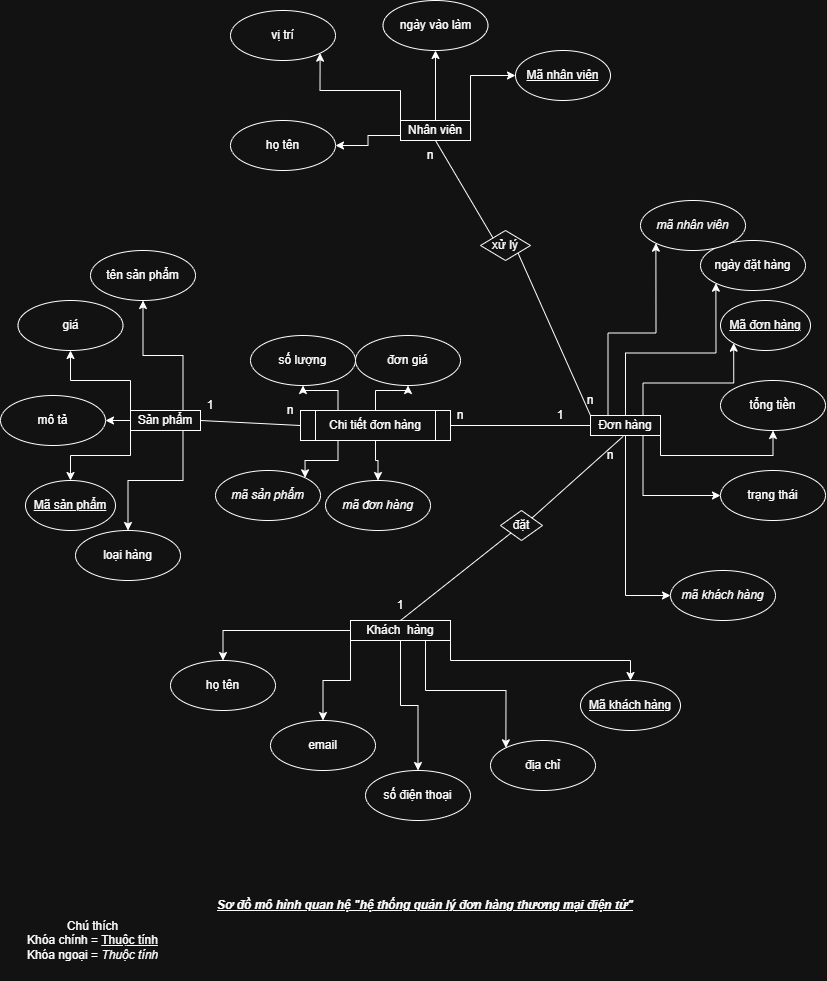

The diagram above was exported from draw.io. Its source (the exported page's mxGraphModel, read from the mxfile embedded in the PNG):
<mxGraphModel dx="2605" dy="1338" grid="1" gridSize="10" guides="1" tooltips="1" connect="1" arrows="1" fold="1" page="1" pageScale="1" pageWidth="850" pageHeight="1100" math="0" shadow="0" extFonts="Permanent Marker^https://fonts.googleapis.com/css?family=Permanent+Marker">
  <root>
    <mxCell id="0" />
    <mxCell id="1" parent="0" />
    <mxCell id="62rS9JmTGtcQQ2z8fc68-93" parent="1" style="text;html=1;whiteSpace=wrap;strokeColor=none;fillColor=none;align=center;verticalAlign=middle;rounded=0;" value="&lt;div&gt;Chú thích&lt;/div&gt;Khóa chính = &lt;u&gt;Thuộc tính&lt;/u&gt;&lt;div&gt;Khóa ngoại = &lt;i&gt;Thuộc tính&lt;/i&gt;&lt;/div&gt;" vertex="1">
      <mxGeometry height="80" width="185" x="10" y="990" as="geometry" />
    </mxCell>
    <mxCell id="62rS9JmTGtcQQ2z8fc68-94" parent="1" style="text;html=1;whiteSpace=wrap;strokeColor=none;fillColor=none;align=center;verticalAlign=middle;rounded=0;" value="&lt;b&gt;&lt;i&gt;&lt;u&gt;Sơ đồ mô hình quan hệ &quot;hệ thống quản lý đơn hàng thương mại điện tử&quot;&lt;/u&gt;&lt;/i&gt;&lt;/b&gt;" vertex="1">
      <mxGeometry height="30" width="530" x="170" y="980" as="geometry" />
    </mxCell>
    <mxCell id="62rS9JmTGtcQQ2z8fc68-125" edge="1" parent="1" source="62rS9JmTGtcQQ2z8fc68-96" style="edgeStyle=orthogonalEdgeStyle;rounded=0;orthogonalLoop=1;jettySize=auto;html=1;exitX=0.75;exitY=1;exitDx=0;exitDy=0;entryX=0;entryY=0.5;entryDx=0;entryDy=0;" target="62rS9JmTGtcQQ2z8fc68-106">
      <mxGeometry relative="1" as="geometry" />
    </mxCell>
    <mxCell id="62rS9JmTGtcQQ2z8fc68-126" edge="1" parent="1" source="62rS9JmTGtcQQ2z8fc68-96" style="edgeStyle=orthogonalEdgeStyle;rounded=0;orthogonalLoop=1;jettySize=auto;html=1;exitX=1;exitY=1;exitDx=0;exitDy=0;entryX=0.5;entryY=1;entryDx=0;entryDy=0;" target="62rS9JmTGtcQQ2z8fc68-116">
      <mxGeometry relative="1" as="geometry" />
    </mxCell>
    <mxCell id="62rS9JmTGtcQQ2z8fc68-127" edge="1" parent="1" source="62rS9JmTGtcQQ2z8fc68-96" style="edgeStyle=orthogonalEdgeStyle;rounded=0;orthogonalLoop=1;jettySize=auto;html=1;exitX=0.75;exitY=0;exitDx=0;exitDy=0;entryX=0;entryY=1;entryDx=0;entryDy=0;" target="62rS9JmTGtcQQ2z8fc68-102">
      <mxGeometry relative="1" as="geometry" />
    </mxCell>
    <mxCell id="62rS9JmTGtcQQ2z8fc68-128" edge="1" parent="1" source="62rS9JmTGtcQQ2z8fc68-96" style="edgeStyle=orthogonalEdgeStyle;rounded=0;orthogonalLoop=1;jettySize=auto;html=1;exitX=0.5;exitY=0;exitDx=0;exitDy=0;entryX=0;entryY=1;entryDx=0;entryDy=0;" target="62rS9JmTGtcQQ2z8fc68-118">
      <mxGeometry relative="1" as="geometry" />
    </mxCell>
    <mxCell id="62rS9JmTGtcQQ2z8fc68-155" edge="1" parent="1" source="62rS9JmTGtcQQ2z8fc68-96" style="edgeStyle=orthogonalEdgeStyle;rounded=0;orthogonalLoop=1;jettySize=auto;html=1;exitX=0.5;exitY=1;exitDx=0;exitDy=0;entryX=0;entryY=0.5;entryDx=0;entryDy=0;" target="62rS9JmTGtcQQ2z8fc68-154">
      <mxGeometry relative="1" as="geometry" />
    </mxCell>
    <mxCell id="62rS9JmTGtcQQ2z8fc68-157" edge="1" parent="1" source="62rS9JmTGtcQQ2z8fc68-96" style="edgeStyle=orthogonalEdgeStyle;rounded=0;orthogonalLoop=1;jettySize=auto;html=1;exitX=0.25;exitY=0;exitDx=0;exitDy=0;entryX=0;entryY=1;entryDx=0;entryDy=0;" target="62rS9JmTGtcQQ2z8fc68-156">
      <mxGeometry relative="1" as="geometry" />
    </mxCell>
    <mxCell id="62rS9JmTGtcQQ2z8fc68-96" parent="1" style="rounded=0;whiteSpace=wrap;html=1;" value="Đơn hàng" vertex="1">
      <mxGeometry height="20" width="70" x="600" y="505" as="geometry" />
    </mxCell>
    <mxCell id="62rS9JmTGtcQQ2z8fc68-129" edge="1" parent="1" source="62rS9JmTGtcQQ2z8fc68-97" style="edgeStyle=orthogonalEdgeStyle;rounded=0;orthogonalLoop=1;jettySize=auto;html=1;exitX=1;exitY=0;exitDx=0;exitDy=0;entryX=0;entryY=0.5;entryDx=0;entryDy=0;" target="62rS9JmTGtcQQ2z8fc68-103">
      <mxGeometry relative="1" as="geometry" />
    </mxCell>
    <mxCell id="62rS9JmTGtcQQ2z8fc68-130" edge="1" parent="1" source="62rS9JmTGtcQQ2z8fc68-97" style="edgeStyle=orthogonalEdgeStyle;rounded=0;orthogonalLoop=1;jettySize=auto;html=1;exitX=0.5;exitY=0;exitDx=0;exitDy=0;entryX=0.5;entryY=1;entryDx=0;entryDy=0;" target="62rS9JmTGtcQQ2z8fc68-107">
      <mxGeometry relative="1" as="geometry" />
    </mxCell>
    <mxCell id="62rS9JmTGtcQQ2z8fc68-131" edge="1" parent="1" source="62rS9JmTGtcQQ2z8fc68-97" style="edgeStyle=orthogonalEdgeStyle;rounded=0;orthogonalLoop=1;jettySize=auto;html=1;exitX=0;exitY=0;exitDx=0;exitDy=0;entryX=1;entryY=1;entryDx=0;entryDy=0;" target="62rS9JmTGtcQQ2z8fc68-117">
      <mxGeometry relative="1" as="geometry" />
    </mxCell>
    <mxCell id="62rS9JmTGtcQQ2z8fc68-132" edge="1" parent="1" source="62rS9JmTGtcQQ2z8fc68-97" style="edgeStyle=orthogonalEdgeStyle;rounded=0;orthogonalLoop=1;jettySize=auto;html=1;exitX=0;exitY=0.75;exitDx=0;exitDy=0;entryX=1;entryY=0.5;entryDx=0;entryDy=0;" target="62rS9JmTGtcQQ2z8fc68-110">
      <mxGeometry relative="1" as="geometry" />
    </mxCell>
    <mxCell id="62rS9JmTGtcQQ2z8fc68-97" parent="1" style="rounded=0;whiteSpace=wrap;html=1;" value="Nhân viên" vertex="1">
      <mxGeometry height="20" width="70" x="410" y="210" as="geometry" />
    </mxCell>
    <mxCell id="62rS9JmTGtcQQ2z8fc68-133" edge="1" parent="1" source="62rS9JmTGtcQQ2z8fc68-98" style="edgeStyle=orthogonalEdgeStyle;rounded=0;orthogonalLoop=1;jettySize=auto;html=1;exitX=0;exitY=0;exitDx=0;exitDy=0;entryX=0.5;entryY=1;entryDx=0;entryDy=0;" target="62rS9JmTGtcQQ2z8fc68-111">
      <mxGeometry relative="1" as="geometry" />
    </mxCell>
    <mxCell id="62rS9JmTGtcQQ2z8fc68-134" edge="1" parent="1" source="62rS9JmTGtcQQ2z8fc68-98" style="edgeStyle=orthogonalEdgeStyle;rounded=0;orthogonalLoop=1;jettySize=auto;html=1;exitX=0;exitY=0.5;exitDx=0;exitDy=0;entryX=1;entryY=0.5;entryDx=0;entryDy=0;" target="62rS9JmTGtcQQ2z8fc68-112">
      <mxGeometry relative="1" as="geometry" />
    </mxCell>
    <mxCell id="62rS9JmTGtcQQ2z8fc68-135" edge="1" parent="1" source="62rS9JmTGtcQQ2z8fc68-98" style="edgeStyle=orthogonalEdgeStyle;rounded=0;orthogonalLoop=1;jettySize=auto;html=1;exitX=0;exitY=1;exitDx=0;exitDy=0;entryX=0.5;entryY=0;entryDx=0;entryDy=0;" target="62rS9JmTGtcQQ2z8fc68-104">
      <mxGeometry relative="1" as="geometry" />
    </mxCell>
    <mxCell id="62rS9JmTGtcQQ2z8fc68-136" edge="1" parent="1" source="62rS9JmTGtcQQ2z8fc68-98" style="edgeStyle=orthogonalEdgeStyle;rounded=0;orthogonalLoop=1;jettySize=auto;html=1;exitX=0.75;exitY=0;exitDx=0;exitDy=0;entryX=0.5;entryY=1;entryDx=0;entryDy=0;" target="62rS9JmTGtcQQ2z8fc68-109">
      <mxGeometry relative="1" as="geometry" />
    </mxCell>
    <mxCell id="62rS9JmTGtcQQ2z8fc68-137" edge="1" parent="1" source="62rS9JmTGtcQQ2z8fc68-98" style="edgeStyle=orthogonalEdgeStyle;rounded=0;orthogonalLoop=1;jettySize=auto;html=1;exitX=0.75;exitY=1;exitDx=0;exitDy=0;entryX=0.5;entryY=0;entryDx=0;entryDy=0;" target="62rS9JmTGtcQQ2z8fc68-108">
      <mxGeometry relative="1" as="geometry" />
    </mxCell>
    <mxCell id="62rS9JmTGtcQQ2z8fc68-98" parent="1" style="rounded=0;whiteSpace=wrap;html=1;" value="Sản phẩm" vertex="1">
      <mxGeometry height="20" width="70" x="140" y="500" as="geometry" />
    </mxCell>
    <mxCell id="62rS9JmTGtcQQ2z8fc68-120" edge="1" parent="1" source="62rS9JmTGtcQQ2z8fc68-99" style="edgeStyle=orthogonalEdgeStyle;rounded=0;orthogonalLoop=1;jettySize=auto;html=1;exitX=0;exitY=0.5;exitDx=0;exitDy=0;entryX=0.5;entryY=0;entryDx=0;entryDy=0;" target="62rS9JmTGtcQQ2z8fc68-115">
      <mxGeometry relative="1" as="geometry" />
    </mxCell>
    <mxCell id="62rS9JmTGtcQQ2z8fc68-121" edge="1" parent="1" source="62rS9JmTGtcQQ2z8fc68-99" style="edgeStyle=orthogonalEdgeStyle;rounded=0;orthogonalLoop=1;jettySize=auto;html=1;exitX=0;exitY=1;exitDx=0;exitDy=0;" target="62rS9JmTGtcQQ2z8fc68-105">
      <mxGeometry relative="1" as="geometry" />
    </mxCell>
    <mxCell id="62rS9JmTGtcQQ2z8fc68-122" edge="1" parent="1" source="62rS9JmTGtcQQ2z8fc68-99" style="edgeStyle=orthogonalEdgeStyle;rounded=0;orthogonalLoop=1;jettySize=auto;html=1;exitX=0.5;exitY=1;exitDx=0;exitDy=0;" target="62rS9JmTGtcQQ2z8fc68-113">
      <mxGeometry relative="1" as="geometry" />
    </mxCell>
    <mxCell id="62rS9JmTGtcQQ2z8fc68-123" edge="1" parent="1" source="62rS9JmTGtcQQ2z8fc68-99" style="edgeStyle=orthogonalEdgeStyle;rounded=0;orthogonalLoop=1;jettySize=auto;html=1;exitX=0.75;exitY=1;exitDx=0;exitDy=0;entryX=0;entryY=0;entryDx=0;entryDy=0;" target="62rS9JmTGtcQQ2z8fc68-114">
      <mxGeometry relative="1" as="geometry" />
    </mxCell>
    <mxCell id="62rS9JmTGtcQQ2z8fc68-124" edge="1" parent="1" source="62rS9JmTGtcQQ2z8fc68-99" style="edgeStyle=orthogonalEdgeStyle;rounded=0;orthogonalLoop=1;jettySize=auto;html=1;exitX=1;exitY=1;exitDx=0;exitDy=0;" target="62rS9JmTGtcQQ2z8fc68-101">
      <mxGeometry relative="1" as="geometry" />
    </mxCell>
    <mxCell id="62rS9JmTGtcQQ2z8fc68-99" parent="1" style="rounded=0;whiteSpace=wrap;html=1;" value="Khách&amp;nbsp; hàng" vertex="1">
      <mxGeometry height="20" width="100" x="360" y="710" as="geometry" />
    </mxCell>
    <mxCell id="62rS9JmTGtcQQ2z8fc68-162" edge="1" parent="1" source="62rS9JmTGtcQQ2z8fc68-100" style="edgeStyle=orthogonalEdgeStyle;rounded=0;orthogonalLoop=1;jettySize=auto;html=1;exitX=0.25;exitY=0;exitDx=0;exitDy=0;entryX=0.5;entryY=1;entryDx=0;entryDy=0;" target="62rS9JmTGtcQQ2z8fc68-159">
      <mxGeometry relative="1" as="geometry" />
    </mxCell>
    <mxCell id="62rS9JmTGtcQQ2z8fc68-163" edge="1" parent="1" source="62rS9JmTGtcQQ2z8fc68-100" style="edgeStyle=orthogonalEdgeStyle;rounded=0;orthogonalLoop=1;jettySize=auto;html=1;exitX=0.5;exitY=0;exitDx=0;exitDy=0;entryX=0.5;entryY=1;entryDx=0;entryDy=0;" target="62rS9JmTGtcQQ2z8fc68-158">
      <mxGeometry relative="1" as="geometry" />
    </mxCell>
    <mxCell id="62rS9JmTGtcQQ2z8fc68-164" edge="1" parent="1" source="62rS9JmTGtcQQ2z8fc68-100" style="edgeStyle=orthogonalEdgeStyle;rounded=0;orthogonalLoop=1;jettySize=auto;html=1;exitX=0.25;exitY=1;exitDx=0;exitDy=0;entryX=1;entryY=0;entryDx=0;entryDy=0;" target="62rS9JmTGtcQQ2z8fc68-160">
      <mxGeometry relative="1" as="geometry" />
    </mxCell>
    <mxCell id="62rS9JmTGtcQQ2z8fc68-165" edge="1" parent="1" source="62rS9JmTGtcQQ2z8fc68-100" style="edgeStyle=orthogonalEdgeStyle;rounded=0;orthogonalLoop=1;jettySize=auto;html=1;exitX=0.5;exitY=1;exitDx=0;exitDy=0;entryX=0.5;entryY=0;entryDx=0;entryDy=0;" target="62rS9JmTGtcQQ2z8fc68-161">
      <mxGeometry relative="1" as="geometry" />
    </mxCell>
    <mxCell id="62rS9JmTGtcQQ2z8fc68-100" parent="1" style="shape=process;whiteSpace=wrap;html=1;backgroundOutline=1;" value="Chi tiết đơn hàng" vertex="1">
      <mxGeometry height="30" width="150" x="310" y="500" as="geometry" />
    </mxCell>
    <mxCell id="62rS9JmTGtcQQ2z8fc68-101" parent="1" style="ellipse;whiteSpace=wrap;html=1;" value="&lt;u&gt;Mã khách hàng&lt;/u&gt;" vertex="1">
      <mxGeometry height="50" width="100" x="590" y="770" as="geometry" />
    </mxCell>
    <mxCell id="62rS9JmTGtcQQ2z8fc68-102" parent="1" style="ellipse;whiteSpace=wrap;html=1;" value="&lt;u&gt;Mã đơn hàng&lt;/u&gt;" vertex="1">
      <mxGeometry height="50" width="90" x="730" y="390" as="geometry" />
    </mxCell>
    <mxCell id="62rS9JmTGtcQQ2z8fc68-103" parent="1" style="ellipse;whiteSpace=wrap;html=1;" value="&lt;u&gt;Mã nhân viên&lt;/u&gt;" vertex="1">
      <mxGeometry height="50" width="95" x="525" y="140" as="geometry" />
    </mxCell>
    <mxCell id="62rS9JmTGtcQQ2z8fc68-104" parent="1" style="ellipse;whiteSpace=wrap;html=1;" value="&lt;u&gt;Mã sản phẩm&lt;/u&gt;" vertex="1">
      <mxGeometry height="50" width="90" x="35" y="570" as="geometry" />
    </mxCell>
    <mxCell id="62rS9JmTGtcQQ2z8fc68-105" parent="1" style="ellipse;whiteSpace=wrap;html=1;" value="email" vertex="1">
      <mxGeometry height="50" width="105" x="280" y="810" as="geometry" />
    </mxCell>
    <mxCell id="62rS9JmTGtcQQ2z8fc68-106" parent="1" style="ellipse;whiteSpace=wrap;html=1;" value="trạng thái" vertex="1">
      <mxGeometry height="50" width="105" x="730" y="560" as="geometry" />
    </mxCell>
    <mxCell id="62rS9JmTGtcQQ2z8fc68-107" parent="1" style="ellipse;whiteSpace=wrap;html=1;" value="ngày vào làm" vertex="1">
      <mxGeometry height="50" width="105" x="392.5" y="90" as="geometry" />
    </mxCell>
    <mxCell id="62rS9JmTGtcQQ2z8fc68-108" parent="1" style="ellipse;whiteSpace=wrap;html=1;" value="loại hàng" vertex="1">
      <mxGeometry height="50" width="105" x="85" y="620" as="geometry" />
    </mxCell>
    <mxCell id="62rS9JmTGtcQQ2z8fc68-109" parent="1" style="ellipse;whiteSpace=wrap;html=1;" value="tên sản phẩm" vertex="1">
      <mxGeometry height="50" width="105" x="100" y="340" as="geometry" />
    </mxCell>
    <mxCell id="62rS9JmTGtcQQ2z8fc68-110" parent="1" style="ellipse;whiteSpace=wrap;html=1;" value="họ tên" vertex="1">
      <mxGeometry height="50" width="105" x="240" y="210" as="geometry" />
    </mxCell>
    <mxCell id="62rS9JmTGtcQQ2z8fc68-111" parent="1" style="ellipse;whiteSpace=wrap;html=1;" value="giá" vertex="1">
      <mxGeometry height="50" width="105" x="27.5" y="390" as="geometry" />
    </mxCell>
    <mxCell id="62rS9JmTGtcQQ2z8fc68-112" parent="1" style="ellipse;whiteSpace=wrap;html=1;" value="mô tả" vertex="1">
      <mxGeometry height="50" width="105" x="10" y="485" as="geometry" />
    </mxCell>
    <mxCell id="62rS9JmTGtcQQ2z8fc68-113" parent="1" style="ellipse;whiteSpace=wrap;html=1;" value="số điện thoại" vertex="1">
      <mxGeometry height="50" width="105" x="375" y="860" as="geometry" />
    </mxCell>
    <mxCell id="62rS9JmTGtcQQ2z8fc68-114" parent="1" style="ellipse;whiteSpace=wrap;html=1;" value="địa chỉ" vertex="1">
      <mxGeometry height="50" width="105" x="500" y="830" as="geometry" />
    </mxCell>
    <mxCell id="62rS9JmTGtcQQ2z8fc68-115" parent="1" style="ellipse;whiteSpace=wrap;html=1;" value="họ tên" vertex="1">
      <mxGeometry height="50" width="105" x="180" y="750" as="geometry" />
    </mxCell>
    <mxCell id="62rS9JmTGtcQQ2z8fc68-116" parent="1" style="ellipse;whiteSpace=wrap;html=1;" value="tổng tiền" vertex="1">
      <mxGeometry height="50" width="105" x="730" y="470" as="geometry" />
    </mxCell>
    <mxCell id="62rS9JmTGtcQQ2z8fc68-117" parent="1" style="ellipse;whiteSpace=wrap;html=1;" value="vị trí" vertex="1">
      <mxGeometry height="50" width="105" x="240" y="100" as="geometry" />
    </mxCell>
    <mxCell id="62rS9JmTGtcQQ2z8fc68-118" parent="1" style="ellipse;whiteSpace=wrap;html=1;" value="ngày đặt hàng" vertex="1">
      <mxGeometry height="50" width="105" x="710" y="330" as="geometry" />
    </mxCell>
    <mxCell id="62rS9JmTGtcQQ2z8fc68-138" parent="1" style="rhombus;whiteSpace=wrap;html=1;" value="xử lý" vertex="1">
      <mxGeometry height="30" width="50" x="490" y="320" as="geometry" />
    </mxCell>
    <mxCell id="62rS9JmTGtcQQ2z8fc68-139" parent="1" style="rhombus;whiteSpace=wrap;html=1;" value="đặt" vertex="1">
      <mxGeometry height="30" width="42" x="510" y="600" as="geometry" />
    </mxCell>
    <mxCell id="62rS9JmTGtcQQ2z8fc68-140" edge="1" parent="1" source="62rS9JmTGtcQQ2z8fc68-99" style="endArrow=none;html=1;rounded=0;exitX=0.5;exitY=0;exitDx=0;exitDy=0;entryX=0;entryY=1;entryDx=0;entryDy=0;" target="62rS9JmTGtcQQ2z8fc68-139" value="">
      <mxGeometry height="50" relative="1" width="50" as="geometry">
        <mxPoint x="450" y="690" as="sourcePoint" />
        <mxPoint x="500" y="640" as="targetPoint" />
      </mxGeometry>
    </mxCell>
    <mxCell id="62rS9JmTGtcQQ2z8fc68-141" edge="1" parent="1" source="62rS9JmTGtcQQ2z8fc68-139" style="endArrow=none;html=1;rounded=0;exitX=1;exitY=0;exitDx=0;exitDy=0;entryX=0.466;entryY=1.046;entryDx=0;entryDy=0;entryPerimeter=0;" target="62rS9JmTGtcQQ2z8fc68-96" value="">
      <mxGeometry height="50" relative="1" width="50" as="geometry">
        <mxPoint x="550" y="580" as="sourcePoint" />
        <mxPoint x="600" y="530" as="targetPoint" />
      </mxGeometry>
    </mxCell>
    <mxCell id="62rS9JmTGtcQQ2z8fc68-142" edge="1" parent="1" source="62rS9JmTGtcQQ2z8fc68-138" style="endArrow=none;html=1;rounded=0;exitX=1;exitY=1;exitDx=0;exitDy=0;entryX=0;entryY=0;entryDx=0;entryDy=0;" target="62rS9JmTGtcQQ2z8fc68-96" value="">
      <mxGeometry height="50" relative="1" width="50" as="geometry">
        <mxPoint x="540" y="460" as="sourcePoint" />
        <mxPoint x="590" y="410" as="targetPoint" />
      </mxGeometry>
    </mxCell>
    <mxCell id="62rS9JmTGtcQQ2z8fc68-143" edge="1" parent="1" source="62rS9JmTGtcQQ2z8fc68-138" style="endArrow=none;html=1;rounded=0;entryX=0.5;entryY=1;entryDx=0;entryDy=0;exitX=0;exitY=0;exitDx=0;exitDy=0;" target="62rS9JmTGtcQQ2z8fc68-97" value="">
      <mxGeometry height="50" relative="1" width="50" as="geometry">
        <mxPoint x="480" y="300" as="sourcePoint" />
        <mxPoint x="530" y="250" as="targetPoint" />
      </mxGeometry>
    </mxCell>
    <mxCell id="62rS9JmTGtcQQ2z8fc68-144" edge="1" parent="1" source="62rS9JmTGtcQQ2z8fc68-98" style="endArrow=none;html=1;rounded=0;entryX=0;entryY=0.5;entryDx=0;entryDy=0;exitX=1;exitY=0.5;exitDx=0;exitDy=0;" target="62rS9JmTGtcQQ2z8fc68-100" value="">
      <mxGeometry height="50" relative="1" width="50" as="geometry">
        <mxPoint x="230" y="540" as="sourcePoint" />
        <mxPoint x="280" y="490" as="targetPoint" />
      </mxGeometry>
    </mxCell>
    <mxCell id="62rS9JmTGtcQQ2z8fc68-145" edge="1" parent="1" source="62rS9JmTGtcQQ2z8fc68-100" style="endArrow=none;html=1;rounded=0;entryX=0;entryY=0.5;entryDx=0;entryDy=0;exitX=1;exitY=0.5;exitDx=0;exitDy=0;" target="62rS9JmTGtcQQ2z8fc68-96" value="">
      <mxGeometry height="50" relative="1" width="50" as="geometry">
        <mxPoint x="500" y="540" as="sourcePoint" />
        <mxPoint x="550" y="490" as="targetPoint" />
      </mxGeometry>
    </mxCell>
    <mxCell id="62rS9JmTGtcQQ2z8fc68-146" parent="1" style="text;html=1;whiteSpace=wrap;strokeColor=none;fillColor=none;align=center;verticalAlign=middle;rounded=0;" value="1" vertex="1">
      <mxGeometry height="30" width="60" x="380" y="680" as="geometry" />
    </mxCell>
    <mxCell id="62rS9JmTGtcQQ2z8fc68-147" parent="1" style="text;html=1;whiteSpace=wrap;strokeColor=none;fillColor=none;align=center;verticalAlign=middle;rounded=0;" value="n" vertex="1">
      <mxGeometry height="30" width="60" x="590" y="530" as="geometry" />
    </mxCell>
    <mxCell id="62rS9JmTGtcQQ2z8fc68-148" parent="1" style="text;html=1;whiteSpace=wrap;strokeColor=none;fillColor=none;align=center;verticalAlign=middle;rounded=0;" value="n" vertex="1">
      <mxGeometry height="30" width="60" x="410" y="230" as="geometry" />
    </mxCell>
    <mxCell id="62rS9JmTGtcQQ2z8fc68-149" parent="1" style="text;html=1;whiteSpace=wrap;strokeColor=none;fillColor=none;align=center;verticalAlign=middle;rounded=0;" value="n" vertex="1">
      <mxGeometry height="30" width="60" x="570" y="475" as="geometry" />
    </mxCell>
    <mxCell id="62rS9JmTGtcQQ2z8fc68-150" parent="1" style="text;html=1;whiteSpace=wrap;strokeColor=none;fillColor=none;align=center;verticalAlign=middle;rounded=0;" value="1" vertex="1">
      <mxGeometry height="30" width="60" x="540" y="490" as="geometry" />
    </mxCell>
    <mxCell id="62rS9JmTGtcQQ2z8fc68-151" parent="1" style="text;html=1;whiteSpace=wrap;strokeColor=none;fillColor=none;align=center;verticalAlign=middle;rounded=0;" value="n" vertex="1">
      <mxGeometry height="30" width="60" x="440" y="490" as="geometry" />
    </mxCell>
    <mxCell id="62rS9JmTGtcQQ2z8fc68-152" parent="1" style="text;html=1;whiteSpace=wrap;strokeColor=none;fillColor=none;align=center;verticalAlign=middle;rounded=0;" value="n" vertex="1">
      <mxGeometry height="30" width="60" x="270" y="485" as="geometry" />
    </mxCell>
    <mxCell id="62rS9JmTGtcQQ2z8fc68-153" parent="1" style="text;html=1;whiteSpace=wrap;strokeColor=none;fillColor=none;align=center;verticalAlign=middle;rounded=0;" value="1" vertex="1">
      <mxGeometry height="30" width="60" x="190" y="480" as="geometry" />
    </mxCell>
    <mxCell id="62rS9JmTGtcQQ2z8fc68-154" parent="1" style="ellipse;whiteSpace=wrap;html=1;" value="&lt;i&gt;mã khách hàng&lt;/i&gt;" vertex="1">
      <mxGeometry height="50" width="105" x="680" y="660" as="geometry" />
    </mxCell>
    <mxCell id="62rS9JmTGtcQQ2z8fc68-156" parent="1" style="ellipse;whiteSpace=wrap;html=1;" value="&lt;i&gt;mã nhân viên&lt;/i&gt;" vertex="1">
      <mxGeometry height="50" width="105" x="650" y="290" as="geometry" />
    </mxCell>
    <mxCell id="62rS9JmTGtcQQ2z8fc68-158" parent="1" style="ellipse;whiteSpace=wrap;html=1;" value="đơn giá" vertex="1">
      <mxGeometry height="50" width="105" x="365" y="425" as="geometry" />
    </mxCell>
    <mxCell id="62rS9JmTGtcQQ2z8fc68-159" parent="1" style="ellipse;whiteSpace=wrap;html=1;" value="số lượng" vertex="1">
      <mxGeometry height="50" width="105" x="260" y="425" as="geometry" />
    </mxCell>
    <mxCell id="62rS9JmTGtcQQ2z8fc68-160" parent="1" style="ellipse;whiteSpace=wrap;html=1;" value="&lt;i&gt;mã sản phẩm&lt;/i&gt;" vertex="1">
      <mxGeometry height="50" width="105" x="225" y="560" as="geometry" />
    </mxCell>
    <mxCell id="62rS9JmTGtcQQ2z8fc68-161" parent="1" style="ellipse;whiteSpace=wrap;html=1;" value="&lt;i&gt;mã đơn hàng&lt;/i&gt;" vertex="1">
      <mxGeometry height="50" width="105" x="335" y="570" as="geometry" />
    </mxCell>
  </root>
</mxGraphModel>